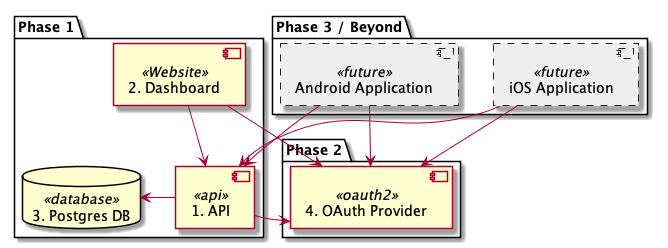

The diagram above was rendered by PlantUML. Its source (embedded in the PNG):
@startuml

skinparam componentStyle uml2

skinparam component {
  backgroundColor<<future>> #EEE
  borderColor<<future>> #222
  borderStyle<<future>> dashed
}

package "Phase 1" {
  component "1. API" <<api>> as api
  component "2. Dashboard" <<Website>> as web
  database "3. Postgres DB" <<database>> as db
}

package "Phase 2" {
  component "4. OAuth Provider" <<oauth2>> as oauth
}

package "Phase 3 / Beyond" {
  component "iOS Application" <<future>> as ios
  component "Android Application" <<future>> as droid
}



web -down-> api
ios -down-> api
droid -down-> api

api -left-> db

web -> oauth
ios -> oauth
droid -> oauth
api -> oauth

@enduml